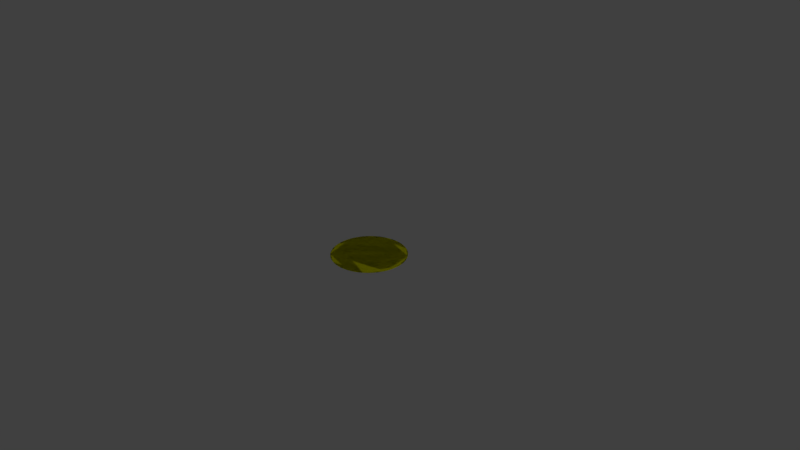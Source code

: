 # Source: disk_yellow.blend  (saved by Blender 2.79.0; exported with 4.5.12 LTS)
import bpy
from mathutils import Matrix  # noqa: F401  (used for matrix-valued properties, if any)

bpy.ops.wm.read_factory_settings(use_empty=True)
scene = bpy.context.scene
scene.name = 'Scene'

# ---- collections
col_collection_1 = bpy.data.collections.new('Collection 1'); scene.collection.children.link(col_collection_1)

# ---- materials (node trees are filled in below, after node groups)
mat_material_001 = bpy.data.materials.new('Material.001')
mat_material_001.alpha_threshold = 0.0
mat_material_001.use_transparent_shadow = False
mat_material_001.diffuse_color = (1.0, 1.0, 0.0, 1.0)
mat_material_001.specular_color = (0.0, 0.0, 1.0)
mat_material_001.roughness = 0.5

# ---- material node trees

# ---- world
world_world = bpy.data.worlds.new('World'); scene.world = world_world
world_world.color = (0.05088, 0.05088, 0.05088)
world_world.use_sun_shadow = False
world_world.sun_shadow_jitter_overblur = 0.0
world_world.cycles.sampling_method = 'MANUAL'

# ---- cameras
cam_camera = bpy.data.cameras.new('Camera')
cam_camera.clip_end = 100.0
cam_camera.lens = 35.0
cam_camera.sensor_width = 32.0
cam_camera.sensor_height = 18.0
cam_camera.ortho_scale = 7.314
cam_camera.dof.focus_distance = 0.0
cam_camera.dof.aperture_fstop = 128.0

# ---- lights
light_lamp = bpy.data.lights.new('Lamp', 'POINT')
light_lamp.transmission_factor = 0.0
light_lamp.cutoff_distance = 30.0
light_lamp.energy = 100.0
light_lamp.shadow_buffer_clip_start = 1.001
light_lamp.shadow_soft_size = 0.1
light_lamp.shadow_maximum_resolution = 0.006
light_lamp.use_absolute_resolution = True

# ---- meshes
me_cylinder = bpy.data.meshes.new('Cylinder')
me_cylinder.from_pydata([(0.0, 0.5, -0.025), (0.0, 0.5, 0.025), (0.0314, 0.499, -0.025), (0.0314, 0.499, 0.025), (0.06267, 0.4961, -0.025), (0.06267, 0.4961, 0.025), (0.09369, 0.4911, -0.025), (0.09369, 0.4911, 0.025), (0.1243, 0.4843, -0.025), (0.1243, 0.4843, 0.025), (0.1545, 0.4755, -0.025), (0.1545, 0.4755, 0.025), (0.1841, 0.4649, -0.025), (0.1841, 0.4649, 0.025), (0.2129, 0.4524, -0.025), (0.2129, 0.4524, 0.025), (0.2409, 0.4382, -0.025), (0.2409, 0.4382, 0.025), (0.2679, 0.4222, -0.025), (0.2679, 0.4222, 0.025), (0.2939, 0.4045, -0.025), (0.2939, 0.4045, 0.025), (0.3187, 0.3853, -0.025), (0.3187, 0.3853, 0.025), (0.3423, 0.3645, -0.025), (0.3423, 0.3645, 0.025), (0.3645, 0.3423, -0.025), (0.3645, 0.3423, 0.025), (0.3853, 0.3187, -0.025), (0.3853, 0.3187, 0.025), (0.4045, 0.2939, -0.025), (0.4045, 0.2939, 0.025), (0.4222, 0.2679, -0.025), (0.4222, 0.2679, 0.025), (0.4382, 0.2409, -0.025), (0.4382, 0.2409, 0.025), (0.4524, 0.2129, -0.025), (0.4524, 0.2129, 0.025), (0.4649, 0.1841, -0.025), (0.4649, 0.1841, 0.025), (0.4755, 0.1545, -0.025), (0.4755, 0.1545, 0.025), (0.4843, 0.1243, -0.025), (0.4843, 0.1243, 0.025), (0.4911, 0.09369, -0.025), (0.4911, 0.09369, 0.025), (0.4961, 0.06267, -0.025), (0.4961, 0.06267, 0.025), (0.499, 0.0314, -0.025), (0.499, 0.0314, 0.025), (0.5, -2.007e-07, -0.025), (0.5, -2.007e-07, 0.025), (0.499, -0.0314, -0.025), (0.499, -0.0314, 0.025), (0.4961, -0.06267, -0.025), (0.4961, -0.06267, 0.025), (0.4911, -0.09369, -0.025), (0.4911, -0.09369, 0.025), (0.4843, -0.1243, -0.025), (0.4843, -0.1243, 0.025), (0.4755, -0.1545, -0.025), (0.4755, -0.1545, 0.025), (0.4649, -0.1841, -0.025), (0.4649, -0.1841, 0.025), (0.4524, -0.2129, -0.025), (0.4524, -0.2129, 0.025), (0.4382, -0.2409, -0.025), (0.4382, -0.2409, 0.025), (0.4222, -0.2679, -0.025), (0.4222, -0.2679, 0.025), (0.4045, -0.2939, -0.025), (0.4045, -0.2939, 0.025), (0.3853, -0.3187, -0.025), (0.3853, -0.3187, 0.025), (0.3645, -0.3423, -0.025), (0.3645, -0.3423, 0.025), (0.3423, -0.3645, -0.025), (0.3423, -0.3645, 0.025), (0.3187, -0.3853, -0.025), (0.3187, -0.3853, 0.025), (0.2939, -0.4045, -0.025), (0.2939, -0.4045, 0.025), (0.2679, -0.4222, -0.025), (0.2679, -0.4222, 0.025), (0.2409, -0.4382, -0.025), (0.2409, -0.4382, 0.025), (0.2129, -0.4524, -0.025), (0.2129, -0.4524, 0.025), (0.1841, -0.4649, -0.025), (0.1841, -0.4649, 0.025), (0.1545, -0.4755, -0.025), (0.1545, -0.4755, 0.025), (0.1243, -0.4843, -0.025), (0.1243, -0.4843, 0.025), (0.09369, -0.4911, -0.025), (0.09369, -0.4911, 0.025), (0.06267, -0.4961, -0.025), (0.06267, -0.4961, 0.025), (0.03139, -0.499, -0.025), (0.03139, -0.499, 0.025), (-5.205e-07, -0.5, -0.025), (-5.205e-07, -0.5, 0.025), (-0.0314, -0.499, -0.025), (-0.0314, -0.499, 0.025), (-0.06267, -0.4961, -0.025), (-0.06267, -0.4961, 0.025), (-0.09369, -0.4911, -0.025), (-0.09369, -0.4911, 0.025), (-0.1243, -0.4843, -0.025), (-0.1243, -0.4843, 0.025), (-0.1545, -0.4755, -0.025), (-0.1545, -0.4755, 0.025), (-0.1841, -0.4649, -0.025), (-0.1841, -0.4649, 0.025), (-0.2129, -0.4524, -0.025), (-0.2129, -0.4524, 0.025), (-0.2409, -0.4382, -0.025), (-0.2409, -0.4382, 0.025), (-0.2679, -0.4222, -0.025), (-0.2679, -0.4222, 0.025), (-0.2939, -0.4045, -0.025), (-0.2939, -0.4045, 0.025), (-0.3187, -0.3853, -0.025), (-0.3187, -0.3853, 0.025), (-0.3423, -0.3645, -0.025), (-0.3423, -0.3645, 0.025), (-0.3645, -0.3423, -0.025), (-0.3645, -0.3423, 0.025), (-0.3853, -0.3187, -0.025), (-0.3853, -0.3187, 0.025), (-0.4045, -0.2939, -0.025), (-0.4045, -0.2939, 0.025), (-0.4222, -0.2679, -0.025), (-0.4222, -0.2679, 0.025), (-0.4382, -0.2409, -0.025), (-0.4382, -0.2409, 0.025), (-0.4524, -0.2129, -0.025), (-0.4524, -0.2129, 0.025), (-0.4649, -0.1841, -0.025), (-0.4649, -0.1841, 0.025), (-0.4755, -0.1545, -0.025), (-0.4755, -0.1545, 0.025), (-0.4843, -0.1243, -0.025), (-0.4843, -0.1243, 0.025), (-0.4911, -0.09369, -0.025), (-0.4911, -0.09369, 0.025), (-0.4961, -0.06267, -0.025), (-0.4961, -0.06267, 0.025), (-0.499, -0.03139, -0.025), (-0.499, -0.03139, 0.025), (-0.5, 7.212e-07, -0.025), (-0.5, 7.212e-07, 0.025), (-0.499, 0.0314, -0.025), (-0.499, 0.0314, 0.025), (-0.4961, 0.06267, -0.025), (-0.4961, 0.06267, 0.025), (-0.4911, 0.09369, -0.025), (-0.4911, 0.09369, 0.025), (-0.4843, 0.1243, -0.025), (-0.4843, 0.1243, 0.025), (-0.4755, 0.1545, -0.025), (-0.4755, 0.1545, 0.025), (-0.4649, 0.1841, -0.025), (-0.4649, 0.1841, 0.025), (-0.4524, 0.2129, -0.025), (-0.4524, 0.2129, 0.025), (-0.4382, 0.2409, -0.025), (-0.4382, 0.2409, 0.025), (-0.4222, 0.2679, -0.025), (-0.4222, 0.2679, 0.025), (-0.4045, 0.2939, -0.025), (-0.4045, 0.2939, 0.025), (-0.3853, 0.3187, -0.025), (-0.3853, 0.3187, 0.025), (-0.3645, 0.3423, -0.025), (-0.3645, 0.3423, 0.025), (-0.3423, 0.3645, -0.025), (-0.3423, 0.3645, 0.025), (-0.3187, 0.3853, -0.025), (-0.3187, 0.3853, 0.025), (-0.2939, 0.4045, -0.025), (-0.2939, 0.4045, 0.025), (-0.2679, 0.4222, -0.025), (-0.2679, 0.4222, 0.025), (-0.2409, 0.4382, -0.025), (-0.2409, 0.4382, 0.025), (-0.2129, 0.4524, -0.025), (-0.2129, 0.4524, 0.025), (-0.1841, 0.4649, -0.025), (-0.1841, 0.4649, 0.025), (-0.1545, 0.4755, -0.025), (-0.1545, 0.4755, 0.025), (-0.1243, 0.4843, -0.025), (-0.1243, 0.4843, 0.025), (-0.09369, 0.4911, -0.025), (-0.09369, 0.4911, 0.025), (-0.06267, 0.4961, -0.025), (-0.06267, 0.4961, 0.025), (-0.03139, 0.499, -0.025), (-0.03139, 0.499, 0.025)], [], [(0, 1, 3, 2), (2, 3, 5, 4), (4, 5, 7, 6), (6, 7, 9, 8), (8, 9, 11, 10), (10, 11, 13, 12), (12, 13, 15, 14), (14, 15, 17, 16), (16, 17, 19, 18), (18, 19, 21, 20), (20, 21, 23, 22), (22, 23, 25, 24), (24, 25, 27, 26), (26, 27, 29, 28), (28, 29, 31, 30), (30, 31, 33, 32), (32, 33, 35, 34), (34, 35, 37, 36), (36, 37, 39, 38), (38, 39, 41, 40), (40, 41, 43, 42), (42, 43, 45, 44), (44, 45, 47, 46), (46, 47, 49, 48), (48, 49, 51, 50), (50, 51, 53, 52), (52, 53, 55, 54), (54, 55, 57, 56), (56, 57, 59, 58), (58, 59, 61, 60), (60, 61, 63, 62), (62, 63, 65, 64), (64, 65, 67, 66), (66, 67, 69, 68), (68, 69, 71, 70), (70, 71, 73, 72), (72, 73, 75, 74), (74, 75, 77, 76), (76, 77, 79, 78), (78, 79, 81, 80), (80, 81, 83, 82), (82, 83, 85, 84), (84, 85, 87, 86), (86, 87, 89, 88), (88, 89, 91, 90), (90, 91, 93, 92), (92, 93, 95, 94), (94, 95, 97, 96), (96, 97, 99, 98), (98, 99, 101, 100), (100, 101, 103, 102), (102, 103, 105, 104), (104, 105, 107, 106), (106, 107, 109, 108), (108, 109, 111, 110), (110, 111, 113, 112), (112, 113, 115, 114), (114, 115, 117, 116), (116, 117, 119, 118), (118, 119, 121, 120), (120, 121, 123, 122), (122, 123, 125, 124), (124, 125, 127, 126), (126, 127, 129, 128), (128, 129, 131, 130), (130, 131, 133, 132), (132, 133, 135, 134), (134, 135, 137, 136), (136, 137, 139, 138), (138, 139, 141, 140), (140, 141, 143, 142), (142, 143, 145, 144), (144, 145, 147, 146), (146, 147, 149, 148), (148, 149, 151, 150), (150, 151, 153, 152), (152, 153, 155, 154), (154, 155, 157, 156), (156, 157, 159, 158), (158, 159, 161, 160), (160, 161, 163, 162), (162, 163, 165, 164), (164, 165, 167, 166), (166, 167, 169, 168), (168, 169, 171, 170), (170, 171, 173, 172), (172, 173, 175, 174), (174, 175, 177, 176), (176, 177, 179, 178), (178, 179, 181, 180), (180, 181, 183, 182), (182, 183, 185, 184), (184, 185, 187, 186), (186, 187, 189, 188), (188, 189, 191, 190), (190, 191, 193, 192), (192, 193, 195, 194), (194, 195, 197, 196), (3, 1, 199, 197, 195, 193, 191, 189, 187, 185, 183, 181, 179, 177, 175, 173, 171, 169, 167, 165, 163, 161, 159, 157, 155, 153, 151, 149, 147, 145, 143, 141, 139, 137, 135, 133, 131, 129, 127, 125, 123, 121, 119, 117, 115, 113, 111, 109, 107, 105, 103, 101, 99, 97, 95, 93, 91, 89, 87, 85, 83, 81, 79, 77, 75, 73, 71, 69, 67, 65, 63, 61, 59, 57, 55, 53, 51, 49, 47, 45, 43, 41, 39, 37, 35, 33, 31, 29, 27, 25, 23, 21, 19, 17, 15, 13, 11, 9, 7, 5), (196, 197, 199, 198), (198, 199, 1, 0), (0, 2, 4, 6, 8, 10, 12, 14, 16, 18, 20, 22, 24, 26, 28, 30, 32, 34, 36, 38, 40, 42, 44, 46, 48, 50, 52, 54, 56, 58, 60, 62, 64, 66, 68, 70, 72, 74, 76, 78, 80, 82, 84, 86, 88, 90, 92, 94, 96, 98, 100, 102, 104, 106, 108, 110, 112, 114, 116, 118, 120, 122, 124, 126, 128, 130, 132, 134, 136, 138, 140, 142, 144, 146, 148, 150, 152, 154, 156, 158, 160, 162, 164, 166, 168, 170, 172, 174, 176, 178, 180, 182, 184, 186, 188, 190, 192, 194, 196, 198)])
_uv = me_cylinder.uv_layers.new(name='UVMap')
_uv.uv.foreach_set('vector', [0.6824, 0.02514, 0.6824, 0.0001375, 0.6667, 0.0001375, 0.6667, 0.02514, 0.6667, 0.02514, 0.6667, 0.0001375, 0.651, 0.0001375, 0.651, 0.02514, 0.651, 0.02514, 0.651, 0.0001375, 0.6355, 0.0001375, 0.6355, 0.02514, 0.6355, 0.02514, 0.6355, 0.0001375, 0.6202, 0.0001375, 0.6202, 0.02514, 0.6202, 0.02514, 0.6202, 0.0001375, 0.6051, 0.0001375, 0.6051, 0.02514, 0.6051, 0.02514, 0.6051, 0.0001375, 0.5903, 0.0001375, 0.5903, 0.02514, 0.5903, 0.02514, 0.5903, 0.0001375, 0.5759, 0.0001375, 0.5759, 0.02514, 0.5759, 0.02514, 0.5759, 0.0001375, 0.5619, 0.0001375, 0.5619, 0.02514, 0.5619, 0.02514, 0.5619, 0.0001375, 0.5484, 0.0001375, 0.5484, 0.02514, 0.5484, 0.02514, 0.5484, 0.0001375, 0.5354, 0.0001375, 0.5354, 0.02514, 0.5354, 0.02514, 0.5354, 0.0001375, 0.523, 0.0001375, 0.523, 0.02514, 0.523, 0.02514, 0.523, 0.0001375, 0.5112, 0.0001375, 0.5112, 0.02514, 0.5112, 0.02514, 0.5112, 0.0001375, 0.5001, 0.0001375, 0.5001, 0.02514, 0.5001, 0.101, 0.5001, 0.07596, 0.5119, 0.07596, 0.5119, 0.101, 0.5119, 0.101, 0.5119, 0.07596, 0.5243, 0.07596, 0.5243, 0.101, 0.5243, 0.101, 0.5243, 0.07596, 0.5373, 0.07596, 0.5373, 0.101, 0.5373, 0.101, 0.5373, 0.07596, 0.5508, 0.07596, 0.5508, 0.101, 0.5508, 0.101, 0.5508, 0.07596, 0.5648, 0.07596, 0.5648, 0.101, 0.5648, 0.101, 0.5648, 0.07596, 0.5792, 0.07596, 0.5792, 0.101, 0.5792, 0.101, 0.5792, 0.07596, 0.594, 0.07596, 0.594, 0.101, 0.594, 0.101, 0.594, 0.07596, 0.6091, 0.07596, 0.6091, 0.101, 0.6091, 0.101, 0.6091, 0.07596, 0.6244, 0.07596, 0.6244, 0.101, 0.6244, 0.101, 0.6244, 0.07596, 0.6399, 0.07596, 0.6399, 0.101, 0.6399, 0.101, 0.6399, 0.07596, 0.6556, 0.07596, 0.6556, 0.101, 0.6556, 0.101, 0.6556, 0.07596, 0.6713, 0.07596, 0.6713, 0.101, 0.6713, 0.101, 0.6713, 0.07596, 0.687, 0.07596, 0.687, 0.101, 0.687, 0.101, 0.687, 0.07596, 0.7026, 0.07596, 0.7026, 0.101, 0.7026, 0.101, 0.7026, 0.07596, 0.7181, 0.07596, 0.7181, 0.101, 0.7181, 0.101, 0.7181, 0.07596, 0.7334, 0.07596, 0.7334, 0.101, 0.7334, 0.101, 0.7334, 0.07596, 0.7485, 0.07596, 0.7485, 0.101, 0.7485, 0.101, 0.7485, 0.07596, 0.7633, 0.07596, 0.7633, 0.101, 0.7633, 0.101, 0.7633, 0.07596, 0.7777, 0.07596, 0.7777, 0.101, 0.7777, 0.101, 0.7777, 0.07596, 0.7917, 0.07596, 0.7917, 0.101, 0.7917, 0.101, 0.7917, 0.07596, 0.8052, 0.07596, 0.8052, 0.101, 0.8052, 0.101, 0.8052, 0.07596, 0.8182, 0.07596, 0.8182, 0.101, 0.8182, 0.101, 0.8182, 0.07596, 0.8306, 0.07596, 0.8306, 0.101, 0.8306, 0.101, 0.8306, 0.07596, 0.8424, 0.07596, 0.8424, 0.101, 0.5001, 0.05041, 0.5001, 0.02541, 0.5112, 0.02541, 0.5112, 0.05041, 0.5112, 0.05041, 0.5112, 0.02541, 0.523, 0.02541, 0.523, 0.05041, 0.523, 0.05041, 0.523, 0.02541, 0.5354, 0.02541, 0.5354, 0.05041, 0.5354, 0.05041, 0.5354, 0.02541, 0.5484, 0.02541, 0.5484, 0.05041, 0.5484, 0.05041, 0.5484, 0.02541, 0.5619, 0.02541, 0.5619, 0.05041, 0.5619, 0.05041, 0.5619, 0.02541, 0.5759, 0.02541, 0.5759, 0.05041, 0.5759, 0.05041, 0.5759, 0.02541, 0.5903, 0.02541, 0.5903, 0.05041, 0.5903, 0.05041, 0.5903, 0.02541, 0.6051, 0.02541, 0.6051, 0.05041, 0.6051, 0.05041, 0.6051, 0.02541, 0.6202, 0.02541, 0.6202, 0.05041, 0.6202, 0.05041, 0.6202, 0.02541, 0.6355, 0.02541, 0.6355, 0.05041, 0.6355, 0.05041, 0.6355, 0.02541, 0.651, 0.02541, 0.651, 0.05041, 0.651, 0.05041, 0.651, 0.02541, 0.6667, 0.02541, 0.6667, 0.05041, 0.6667, 0.05041, 0.6667, 0.02541, 0.6824, 0.02541, 0.6824, 0.05041, 0.6824, 0.05041, 0.6824, 0.02541, 0.6981, 0.02541, 0.6981, 0.05041, 0.6981, 0.05041, 0.6981, 0.02541, 0.7137, 0.02541, 0.7137, 0.05041, 0.7137, 0.05041, 0.7137, 0.02541, 0.7292, 0.02541, 0.7292, 0.05041, 0.7292, 0.05041, 0.7292, 0.02541, 0.7445, 0.02541, 0.7445, 0.05041, 0.7445, 0.05041, 0.7445, 0.02541, 0.7596, 0.02541, 0.7596, 0.05041, 0.7596, 0.05041, 0.7596, 0.02541, 0.7744, 0.02541, 0.7744, 0.05041, 0.7744, 0.05041, 0.7744, 0.02541, 0.7888, 0.02541, 0.7888, 0.05041, 0.7888, 0.05041, 0.7888, 0.02541, 0.8028, 0.02541, 0.8028, 0.05041, 0.8028, 0.05041, 0.8028, 0.02541, 0.8163, 0.02541, 0.8163, 0.05041, 0.8163, 0.05041, 0.8163, 0.02541, 0.8293, 0.02541, 0.8293, 0.05041, 0.8293, 0.05041, 0.8293, 0.02541, 0.8417, 0.02541, 0.8417, 0.05041, 0.8417, 0.05041, 0.8417, 0.02541, 0.8535, 0.02541, 0.8535, 0.05041, 0.8535, 0.07568, 0.8535, 0.05068, 0.8424, 0.05068, 0.8424, 0.07568, 0.8424, 0.07568, 0.8424, 0.05068, 0.8306, 0.05068, 0.8306, 0.07568, 0.8306, 0.07568, 0.8306, 0.05068, 0.8182, 0.05068, 0.8182, 0.07568, 0.8182, 0.07568, 0.8182, 0.05068, 0.8052, 0.05068, 0.8052, 0.07568, 0.8052, 0.07568, 0.8052, 0.05068, 0.7917, 0.05068, 0.7917, 0.07568, 0.7917, 0.07568, 0.7917, 0.05068, 0.7777, 0.05068, 0.7777, 0.07568, 0.7777, 0.07568, 0.7777, 0.05068, 0.7633, 0.05068, 0.7633, 0.07568, 0.7633, 0.07568, 0.7633, 0.05068, 0.7485, 0.05068, 0.7485, 0.07568, 0.7485, 0.07568, 0.7485, 0.05068, 0.7334, 0.05068, 0.7334, 0.07568, 0.7334, 0.07568, 0.7334, 0.05068, 0.7181, 0.05068, 0.7181, 0.07568, 0.7181, 0.07568, 0.7181, 0.05068, 0.7026, 0.05068, 0.7026, 0.07568, 0.7026, 0.07568, 0.7026, 0.05068, 0.687, 0.05068, 0.687, 0.07568, 0.687, 0.07568, 0.687, 0.05068, 0.6713, 0.05068, 0.6713, 0.07568, 0.6713, 0.07568, 0.6713, 0.05068, 0.6556, 0.05068, 0.6556, 0.07568, 0.6556, 0.07568, 0.6556, 0.05068, 0.6399, 0.05068, 0.6399, 0.07568, 0.6399, 0.07568, 0.6399, 0.05068, 0.6244, 0.05068, 0.6244, 0.07568, 0.6244, 0.07568, 0.6244, 0.05068, 0.6091, 0.05068, 0.6091, 0.07568, 0.6091, 0.07568, 0.6091, 0.05068, 0.594, 0.05068, 0.594, 0.07568, 0.594, 0.07568, 0.594, 0.05068, 0.5792, 0.05068, 0.5792, 0.07568, 0.5792, 0.07568, 0.5792, 0.05068, 0.5648, 0.05068, 0.5648, 0.07568, 0.5648, 0.07568, 0.5648, 0.05068, 0.5508, 0.05068, 0.5508, 0.07568, 0.5508, 0.07568, 0.5508, 0.05068, 0.5373, 0.05068, 0.5373, 0.07568, 0.5373, 0.07568, 0.5373, 0.05068, 0.5243, 0.05068, 0.5243, 0.07568, 0.5243, 0.07568, 0.5243, 0.05068, 0.5119, 0.05068, 0.5119, 0.07568, 0.5119, 0.07568, 0.5119, 0.05068, 0.5001, 0.05068, 0.5001, 0.07568, 0.8646, 0.02514, 0.8646, 0.0001376, 0.8535, 0.0001376, 0.8535, 0.02514, 0.8535, 0.02514, 0.8535, 0.0001376, 0.8417, 0.0001376, 0.8417, 0.02514, 0.8417, 0.02514, 0.8417, 0.0001376, 0.8293, 0.0001375, 0.8293, 0.02514, 0.8293, 0.02514, 0.8293, 0.0001375, 0.8163, 0.0001375, 0.8163, 0.02514, 0.8163, 0.02514, 0.8163, 0.0001375, 0.8028, 0.0001375, 0.8028, 0.02514, 0.8028, 0.02514, 0.8028, 0.0001375, 0.7888, 0.0001375, 0.7888, 0.02514, 0.7888, 0.02514, 0.7888, 0.0001375, 0.7744, 0.0001375, 0.7744, 0.02514, 0.7744, 0.02514, 0.7744, 0.0001375, 0.7596, 0.0001375, 0.7596, 0.02514, 0.7596, 0.02514, 0.7596, 0.0001375, 0.7445, 0.0001375, 0.7445, 0.02514, 0.7445, 0.02514, 0.7445, 0.0001375, 0.7292, 0.0001375, 0.7292, 0.02514, 0.7292, 0.02514, 0.7292, 0.0001375, 0.7137, 0.0001375, 0.7137, 0.02514, 0.00994, 0.6803, 0.01479, 0.6653, 0.02057, 0.6507, 0.02726, 0.6365, 0.03483, 0.6227, 0.04324, 0.6095, 0.05247, 0.5968, 0.06248, 0.5847, 0.07323, 0.5732, 0.08468, 0.5625, 0.09678, 0.5525, 0.1095, 0.5432, 0.1227, 0.5348, 0.1365, 0.5273, 0.1507, 0.5206, 0.1653, 0.5148, 0.1803, 0.5099, 0.1955, 0.506, 0.2109, 0.5031, 0.2265, 0.5011, 0.2421, 0.5001, 0.2579, 0.5001, 0.2735, 0.5011, 0.2891, 0.5031, 0.3045, 0.506, 0.3197, 0.5099, 0.3347, 0.5148, 0.3493, 0.5206, 0.3635, 0.5273, 0.3773, 0.5348, 0.3905, 0.5432, 0.4032, 0.5525, 0.4153, 0.5625, 0.4268, 0.5732, 0.4375, 0.5847, 0.4475, 0.5968, 0.4568, 0.6095, 0.4652, 0.6227, 0.4727, 0.6365, 0.4794, 0.6507, 0.4852, 0.6653, 0.4901, 0.6803, 0.494, 0.6955, 0.4969, 0.7109, 0.4989, 0.7265, 0.4999, 0.7421, 0.4999, 0.7579, 0.4989, 0.7735, 0.4969, 0.7891, 0.494, 0.8045, 0.4901, 0.8197, 0.4852, 0.8347, 0.4794, 0.8493, 0.4727, 0.8635, 0.4652, 0.8773, 0.4568, 0.8905, 0.4475, 0.9032, 0.4375, 0.9153, 0.4268, 0.9268, 0.4153, 0.9375, 0.4032, 0.9475, 0.3905, 0.9568, 0.3773, 0.9652, 0.3635, 0.9727, 0.3493, 0.9794, 0.3347, 0.9852, 0.3197, 0.9901, 0.3045, 0.994, 0.2891, 0.9969, 0.2735, 0.9989, 0.2579, 0.9999, 0.2421, 0.9999, 0.2265, 0.9989, 0.2109, 0.9969, 0.1955, 0.994, 0.1803, 0.9901, 0.1653, 0.9852, 0.1507, 0.9794, 0.1365, 0.9727, 0.1227, 0.9652, 0.1095, 0.9568, 0.09678, 0.9475, 0.08468, 0.9375, 0.07323, 0.9268, 0.06248, 0.9153, 0.05247, 0.9032, 0.04324, 0.8905, 0.03483, 0.8773, 0.02726, 0.8635, 0.02057, 0.8493, 0.01479, 0.8347, 0.00994, 0.8197, 0.006035, 0.8045, 0.003092, 0.7891, 0.001124, 0.7735, 0.0001376, 0.7579, 0.0001375, 0.7421, 0.001124, 0.7265, 0.003092, 0.7109, 0.006035, 0.6955, 0.7137, 0.02514, 0.7137, 0.0001375, 0.6981, 0.0001375, 0.6981, 0.02514, 0.6981, 0.02514, 0.6981, 0.0001375, 0.6824, 0.0001375, 0.6824, 0.02514, 0.07323, 0.4268, 0.08468, 0.4375, 0.09678, 0.4475, 0.1095, 0.4568, 0.1227, 0.4652, 0.1365, 0.4727, 0.1507, 0.4794, 0.1653, 0.4852, 0.1803, 0.4901, 0.1955, 0.494, 0.2109, 0.4969, 0.2265, 0.4989, 0.2421, 0.4999, 0.2579, 0.4999, 0.2735, 0.4989, 0.2891, 0.4969, 0.3045, 0.494, 0.3197, 0.4901, 0.3347, 0.4852, 0.3493, 0.4794, 0.3635, 0.4727, 0.3773, 0.4652, 0.3905, 0.4568, 0.4032, 0.4475, 0.4153, 0.4375, 0.4268, 0.4268, 0.4375, 0.4153, 0.4475, 0.4032, 0.4568, 0.3905, 0.4652, 0.3773, 0.4727, 0.3635, 0.4794, 0.3493, 0.4852, 0.3347, 0.4901, 0.3197, 0.494, 0.3045, 0.4969, 0.2891, 0.4989, 0.2735, 0.4999, 0.2579, 0.4999, 0.2421, 0.4989, 0.2265, 0.4969, 0.2109, 0.494, 0.1955, 0.4901, 0.1803, 0.4852, 0.1653, 0.4794, 0.1507, 0.4727, 0.1365, 0.4652, 0.1227, 0.4568, 0.1095, 0.4475, 0.09678, 0.4375, 0.08468, 0.4268, 0.07323, 0.4153, 0.06248, 0.4032, 0.05247, 0.3905, 0.04324, 0.3773, 0.03483, 0.3635, 0.02726, 0.3493, 0.02057, 0.3347, 0.01479, 0.3197, 0.00994, 0.3045, 0.006035, 0.2891, 0.003092, 0.2735, 0.001124, 0.2579, 0.0001375, 0.2421, 0.0001375, 0.2265, 0.001124, 0.2109, 0.003092, 0.1955, 0.006035, 0.1803, 0.00994, 0.1653, 0.01479, 0.1507, 0.02057, 0.1365, 0.02726, 0.1227, 0.03483, 0.1095, 0.04324, 0.09678, 0.05247, 0.08468, 0.06248, 0.07323, 0.07323, 0.06248, 0.08468, 0.05247, 0.09678, 0.04324, 0.1095, 0.03483, 0.1227, 0.02726, 0.1365, 0.02057, 0.1507, 0.01479, 0.1653, 0.00994, 0.1803, 0.006035, 0.1955, 0.003092, 0.2109, 0.001124, 0.2265, 0.0001375, 0.2421, 0.0001376, 0.2579, 0.001124, 0.2735, 0.003092, 0.2891, 0.006035, 0.3045, 0.00994, 0.3197, 0.01479, 0.3347, 0.02057, 0.3493, 0.02726, 0.3635, 0.03483, 0.3773, 0.04324, 0.3905, 0.05247, 0.4032, 0.06248, 0.4153])
_ca = me_cylinder.color_attributes.new('Col', 'BYTE_COLOR', 'CORNER')
_ca.data.foreach_set('color', [1.0, 1.0, 1.0, 1.0, 1.0, 1.0, 1.0, 1.0, 1.0, 1.0, 1.0, 1.0, 1.0, 1.0, 1.0, 1.0, 1.0, 1.0, 1.0, 1.0, 1.0, 1.0, 1.0, 1.0, 1.0, 1.0, 1.0, 1.0, 1.0, 1.0, 1.0, 1.0, 1.0, 1.0, 1.0, 1.0, 1.0, 1.0, 1.0, 1.0, 1.0, 1.0, 1.0, 1.0, 1.0, 1.0, 1.0, 1.0, 1.0, 1.0, 1.0, 1.0, 1.0, 1.0, 1.0, 1.0, 1.0, 1.0, 1.0, 1.0, 1.0, 1.0, 1.0, 1.0, 1.0, 1.0, 1.0, 1.0, 1.0, 1.0, 1.0, 1.0, 1.0, 1.0, 1.0, 1.0, 1.0, 1.0, 1.0, 1.0, 1.0, 1.0, 1.0, 1.0, 1.0, 1.0, 1.0, 1.0, 1.0, 1.0, 1.0, 1.0, 1.0, 1.0, 1.0, 1.0, 1.0, 1.0, 1.0, 1.0, 1.0, 1.0, 1.0, 1.0, 1.0, 1.0, 1.0, 1.0, 1.0, 1.0, 1.0, 1.0, 1.0, 1.0, 1.0, 1.0, 1.0, 1.0, 1.0, 1.0, 1.0, 1.0, 1.0, 1.0, 1.0, 1.0, 1.0, 1.0, 1.0, 1.0, 1.0, 1.0, 1.0, 1.0, 1.0, 1.0, 1.0, 1.0, 1.0, 1.0, 1.0, 1.0, 1.0, 1.0, 1.0, 1.0, 1.0, 1.0, 1.0, 1.0, 1.0, 1.0, 1.0, 1.0, 1.0, 1.0, 1.0, 1.0, 1.0, 1.0, 1.0, 1.0, 1.0, 1.0, 1.0, 1.0, 1.0, 1.0, 1.0, 1.0, 1.0, 1.0, 1.0, 1.0, 1.0, 1.0, 1.0, 1.0, 1.0, 1.0, 1.0, 1.0, 1.0, 1.0, 1.0, 1.0, 1.0, 1.0, 1.0, 1.0, 1.0, 1.0, 1.0, 1.0, 1.0, 1.0, 1.0, 1.0, 1.0, 1.0, 1.0, 1.0, 1.0, 1.0, 1.0, 1.0, 1.0, 1.0, 1.0, 1.0, 1.0, 1.0, 1.0, 1.0, 1.0, 1.0, 1.0, 1.0, 1.0, 1.0, 1.0, 1.0, 1.0, 1.0, 1.0, 1.0, 1.0, 1.0, 1.0, 1.0, 1.0, 1.0, 1.0, 1.0, 1.0, 1.0, 1.0, 1.0, 1.0, 1.0, 1.0, 1.0, 1.0, 1.0, 1.0, 1.0, 1.0, 1.0, 1.0, 1.0, 1.0, 1.0, 1.0, 1.0, 1.0, 1.0, 1.0, 1.0, 1.0, 1.0, 1.0, 1.0, 1.0, 1.0, 1.0, 1.0, 1.0, 1.0, 1.0, 1.0, 1.0, 1.0, 1.0, 1.0, 1.0, 1.0, 1.0, 1.0, 1.0, 1.0, 1.0, 1.0, 1.0, 1.0, 1.0, 1.0, 1.0, 1.0, 1.0, 1.0, 1.0, 1.0, 1.0, 1.0, 1.0, 1.0, 1.0, 1.0, 1.0, 1.0, 1.0, 1.0, 1.0, 1.0, 1.0, 1.0, 1.0, 1.0, 1.0, 1.0, 1.0, 1.0, 1.0, 1.0, 1.0, 1.0, 1.0, 1.0, 1.0, 1.0, 1.0, 1.0, 1.0, 1.0, 1.0, 1.0, 1.0, 1.0, 1.0, 1.0, 1.0, 1.0, 1.0, 1.0, 1.0, 1.0, 1.0, 1.0, 1.0, 1.0, 1.0, 1.0, 1.0, 1.0, 1.0, 1.0, 1.0, 1.0, 1.0, 1.0, 1.0, 1.0, 1.0, 1.0, 1.0, 1.0, 1.0, 1.0, 1.0, 1.0, 1.0, 1.0, 1.0, 1.0, 1.0, 1.0, 1.0, 1.0, 1.0, 1.0, 1.0, 1.0, 1.0, 1.0, 1.0, 1.0, 1.0, 1.0, 1.0, 1.0, 1.0, 1.0, 1.0, 1.0, 1.0, 1.0, 1.0, 1.0, 1.0, 1.0, 1.0, 1.0, 1.0, 1.0, 1.0, 1.0, 1.0, 1.0, 1.0, 1.0, 1.0, 1.0, 1.0, 1.0, 1.0, 1.0, 1.0, 1.0, 1.0, 1.0, 1.0, 1.0, 1.0, 1.0, 1.0, 1.0, 1.0, 1.0, 1.0, 1.0, 1.0, 1.0, 1.0, 1.0, 1.0, 1.0, 1.0, 1.0, 1.0, 1.0, 1.0, 1.0, 1.0, 1.0, 1.0, 1.0, 1.0, 1.0, 1.0, 1.0, 1.0, 1.0, 1.0, 1.0, 1.0, 1.0, 1.0, 1.0, 1.0, 1.0, 1.0, 1.0, 1.0, 1.0, 1.0, 1.0, 1.0, 1.0, 1.0, 1.0, 1.0, 1.0, 1.0, 1.0, 1.0, 1.0, 1.0, 1.0, 1.0, 1.0, 1.0, 1.0, 1.0, 1.0, 1.0, 1.0, 1.0, 1.0, 1.0, 1.0, 1.0, 1.0, 1.0, 1.0, 1.0, 1.0, 1.0, 1.0, 1.0, 1.0, 1.0, 1.0, 1.0, 1.0, 1.0, 1.0, 1.0, 1.0, 1.0, 1.0, 1.0, 1.0, 1.0, 1.0, 1.0, 1.0, 1.0, 1.0, 1.0, 1.0, 1.0, 1.0, 1.0, 1.0, 1.0, 1.0, 1.0, 1.0, 1.0, 1.0, 1.0, 1.0, 1.0, 1.0, 1.0, 1.0, 1.0, 1.0, 1.0, 1.0, 1.0, 1.0, 1.0, 1.0, 1.0, 1.0, 1.0, 1.0, 1.0, 1.0, 1.0, 1.0, 1.0, 1.0, 1.0, 1.0, 1.0, 1.0, 1.0, 1.0, 1.0, 1.0, 1.0, 1.0, 1.0, 1.0, 1.0, 1.0, 1.0, 1.0, 1.0, 1.0, 1.0, 1.0, 1.0, 1.0, 1.0, 1.0, 1.0, 1.0, 1.0, 1.0, 1.0, 1.0, 1.0, 1.0, 1.0, 1.0, 1.0, 1.0, 1.0, 1.0, 1.0, 1.0, 1.0, 1.0, 1.0, 1.0, 1.0, 1.0, 1.0, 1.0, 1.0, 1.0, 1.0, 1.0, 1.0, 1.0, 1.0, 1.0, 1.0, 1.0, 1.0, 1.0, 1.0, 1.0, 1.0, 1.0, 1.0, 1.0, 1.0, 1.0, 1.0, 1.0, 1.0, 1.0, 1.0, 1.0, 1.0, 1.0, 1.0, 1.0, 1.0, 1.0, 1.0, 1.0, 1.0, 1.0, 1.0, 1.0, 1.0, 1.0, 1.0, 1.0, 1.0, 1.0, 1.0, 1.0, 1.0, 1.0, 1.0, 1.0, 1.0, 1.0, 1.0, 1.0, 1.0, 1.0, 1.0, 1.0, 1.0, 1.0, 1.0, 1.0, 1.0, 1.0, 1.0, 1.0, 1.0, 1.0, 1.0, 1.0, 1.0, 1.0, 1.0, 1.0, 1.0, 1.0, 1.0, 1.0, 1.0, 1.0, 1.0, 1.0, 1.0, 1.0, 1.0, 1.0, 1.0, 1.0, 1.0, 1.0, 1.0, 1.0, 1.0, 1.0, 1.0, 1.0, 1.0, 1.0, 1.0, 1.0, 1.0, 1.0, 1.0, 1.0, 1.0, 1.0, 1.0, 1.0, 1.0, 1.0, 1.0, 1.0, 1.0, 1.0, 1.0, 1.0, 1.0, 1.0, 1.0, 1.0, 1.0, 1.0, 1.0, 1.0, 1.0, 1.0, 1.0, 1.0, 1.0, 1.0, 1.0, 1.0, 1.0, 1.0, 1.0, 1.0, 1.0, 1.0, 1.0, 1.0, 1.0, 1.0, 1.0, 1.0, 1.0, 1.0, 1.0, 1.0, 1.0, 1.0, 1.0, 1.0, 1.0, 1.0, 1.0, 1.0, 1.0, 1.0, 1.0, 1.0, 1.0, 1.0, 1.0, 1.0, 1.0, 1.0, 1.0, 1.0, 1.0, 1.0, 1.0, 1.0, 1.0, 1.0, 1.0, 1.0, 1.0, 1.0, 1.0, 1.0, 1.0, 1.0, 1.0, 1.0, 1.0, 1.0, 1.0, 1.0, 1.0, 1.0, 1.0, 1.0, 1.0, 1.0, 1.0, 1.0, 1.0, 1.0, 1.0, 1.0, 1.0, 1.0, 1.0, 1.0, 1.0, 1.0, 1.0, 1.0, 1.0, 1.0, 1.0, 1.0, 1.0, 1.0, 1.0, 1.0, 1.0, 1.0, 1.0, 1.0, 1.0, 1.0, 1.0, 1.0, 1.0, 1.0, 1.0, 1.0, 1.0, 1.0, 1.0, 1.0, 1.0, 1.0, 1.0, 1.0, 1.0, 1.0, 1.0, 1.0, 1.0, 1.0, 1.0, 1.0, 1.0, 1.0, 1.0, 1.0, 1.0, 1.0, 1.0, 1.0, 1.0, 1.0, 1.0, 1.0, 1.0, 1.0, 1.0, 1.0, 1.0, 1.0, 1.0, 1.0, 1.0, 1.0, 1.0, 1.0, 1.0, 1.0, 1.0, 1.0, 1.0, 1.0, 1.0, 1.0, 1.0, 1.0, 1.0, 1.0, 1.0, 1.0, 1.0, 1.0, 1.0, 1.0, 1.0, 1.0, 1.0, 1.0, 1.0, 1.0, 1.0, 1.0, 1.0, 1.0, 1.0, 1.0, 1.0, 1.0, 1.0, 1.0, 1.0, 1.0, 1.0, 1.0, 1.0, 1.0, 1.0, 1.0, 1.0, 1.0, 1.0, 1.0, 1.0, 1.0, 1.0, 1.0, 1.0, 1.0, 1.0, 1.0, 1.0, 1.0, 1.0, 1.0, 1.0, 1.0, 1.0, 1.0, 1.0, 1.0, 1.0, 1.0, 1.0, 1.0, 1.0, 1.0, 1.0, 1.0, 1.0, 1.0, 1.0, 1.0, 1.0, 1.0, 1.0, 1.0, 1.0, 1.0, 1.0, 1.0, 1.0, 1.0, 1.0, 1.0, 1.0, 1.0, 1.0, 1.0, 1.0, 1.0, 1.0, 1.0, 1.0, 1.0, 1.0, 1.0, 1.0, 1.0, 1.0, 1.0, 1.0, 1.0, 1.0, 1.0, 1.0, 1.0, 1.0, 1.0, 1.0, 1.0, 1.0, 1.0, 1.0, 1.0, 1.0, 1.0, 1.0, 1.0, 1.0, 1.0, 1.0, 1.0, 1.0, 1.0, 1.0, 1.0, 1.0, 1.0, 1.0, 1.0, 1.0, 1.0, 1.0, 1.0, 1.0, 1.0, 1.0, 1.0, 1.0, 1.0, 1.0, 1.0, 1.0, 1.0, 1.0, 1.0, 1.0, 1.0, 1.0, 1.0, 1.0, 1.0, 1.0, 1.0, 1.0, 1.0, 1.0, 1.0, 1.0, 1.0, 1.0, 1.0, 1.0, 1.0, 1.0, 1.0, 1.0, 1.0, 1.0, 1.0, 1.0, 1.0, 1.0, 1.0, 1.0, 1.0, 1.0, 1.0, 1.0, 1.0, 1.0, 1.0, 1.0, 1.0, 1.0, 1.0, 1.0, 1.0, 1.0, 1.0, 1.0, 1.0, 1.0, 1.0, 1.0, 1.0, 1.0, 1.0, 1.0, 1.0, 1.0, 1.0, 1.0, 1.0, 1.0, 1.0, 1.0, 1.0, 1.0, 1.0, 1.0, 1.0, 1.0, 1.0, 1.0, 1.0, 1.0, 1.0, 1.0, 1.0, 1.0, 1.0, 1.0, 1.0, 1.0, 1.0, 1.0, 1.0, 1.0, 1.0, 1.0, 1.0, 1.0, 1.0, 1.0, 1.0, 1.0, 1.0, 1.0, 1.0, 1.0, 1.0, 1.0, 1.0, 1.0, 1.0, 1.0, 1.0, 1.0, 1.0, 1.0, 1.0, 1.0, 1.0, 1.0, 1.0, 1.0, 1.0, 1.0, 1.0, 1.0, 1.0, 1.0, 1.0, 1.0, 1.0, 1.0, 1.0, 1.0, 1.0, 1.0, 1.0, 1.0, 1.0, 1.0, 1.0, 1.0, 1.0, 1.0, 1.0, 1.0, 1.0, 1.0, 1.0, 1.0, 1.0, 1.0, 1.0, 1.0, 1.0, 1.0, 1.0, 1.0, 1.0, 1.0, 1.0, 1.0, 1.0, 1.0, 1.0, 1.0, 1.0, 1.0, 1.0, 1.0, 1.0, 1.0, 1.0, 1.0, 1.0, 1.0, 1.0, 1.0, 1.0, 1.0, 1.0, 1.0, 1.0, 1.0, 1.0, 1.0, 1.0, 1.0, 1.0, 1.0, 1.0, 1.0, 1.0, 1.0, 1.0, 1.0, 1.0, 1.0, 1.0, 1.0, 1.0, 1.0, 1.0, 1.0, 1.0, 1.0, 1.0, 1.0, 1.0, 1.0, 1.0, 1.0, 1.0, 1.0, 1.0, 1.0, 1.0, 1.0, 1.0, 1.0, 1.0, 1.0, 1.0, 1.0, 1.0, 1.0, 1.0, 1.0, 1.0, 1.0, 1.0, 1.0, 1.0, 1.0, 1.0, 1.0, 1.0, 1.0, 1.0, 1.0, 1.0, 1.0, 1.0, 1.0, 1.0, 1.0, 1.0, 1.0, 1.0, 1.0, 1.0, 1.0, 1.0, 1.0, 1.0, 1.0, 1.0, 1.0, 1.0, 1.0, 1.0, 1.0, 1.0, 1.0, 1.0, 1.0, 1.0, 1.0, 1.0, 1.0, 1.0, 1.0, 1.0, 1.0, 1.0, 1.0, 1.0, 1.0, 1.0, 1.0, 1.0, 1.0, 1.0, 1.0, 1.0, 1.0, 1.0, 1.0, 1.0, 1.0, 1.0, 1.0, 1.0, 1.0, 1.0, 1.0, 1.0, 1.0, 1.0, 1.0, 1.0, 1.0, 1.0, 1.0, 1.0, 1.0, 1.0, 1.0, 1.0, 1.0, 1.0, 1.0, 1.0, 1.0, 1.0, 1.0, 1.0, 1.0, 1.0, 1.0, 1.0, 1.0, 1.0, 1.0, 1.0, 1.0, 1.0, 1.0, 1.0, 1.0, 1.0, 1.0, 1.0, 1.0, 1.0, 1.0, 1.0, 1.0, 1.0, 1.0, 1.0, 1.0, 1.0, 1.0, 1.0, 1.0, 1.0, 1.0, 1.0, 1.0, 1.0, 1.0, 1.0, 1.0, 1.0, 1.0, 1.0, 1.0, 1.0, 1.0, 1.0, 1.0, 1.0, 1.0, 1.0, 1.0, 1.0, 1.0, 1.0, 1.0, 1.0, 1.0, 1.0, 1.0, 1.0, 1.0, 1.0, 1.0, 1.0, 1.0, 1.0, 1.0, 1.0, 1.0, 1.0, 1.0, 1.0, 1.0, 1.0, 1.0, 1.0, 1.0, 1.0, 1.0, 1.0, 1.0, 1.0, 1.0, 1.0, 1.0, 1.0, 1.0, 1.0, 1.0, 1.0, 1.0, 1.0, 1.0, 1.0, 1.0, 1.0, 1.0, 1.0, 1.0, 1.0, 1.0, 1.0, 1.0, 1.0, 1.0, 1.0, 1.0, 1.0, 1.0, 1.0, 1.0, 1.0, 1.0, 1.0, 1.0, 1.0, 1.0, 1.0, 1.0, 1.0, 1.0, 1.0, 1.0, 1.0, 1.0, 1.0, 1.0, 1.0, 1.0, 1.0, 1.0, 1.0, 1.0, 1.0, 1.0, 1.0, 1.0, 1.0, 1.0, 1.0, 1.0, 1.0, 1.0, 1.0, 1.0, 1.0, 1.0, 1.0, 1.0, 1.0, 1.0, 1.0, 1.0, 1.0, 1.0, 1.0, 1.0, 1.0, 1.0, 1.0, 1.0, 1.0, 1.0, 1.0, 1.0, 1.0, 1.0, 1.0, 1.0, 1.0, 1.0, 1.0, 1.0, 1.0, 1.0, 1.0, 1.0, 1.0, 1.0, 1.0, 1.0, 1.0, 1.0, 1.0, 1.0, 1.0, 1.0, 1.0, 1.0, 1.0, 1.0, 1.0, 1.0, 1.0, 1.0, 1.0, 1.0, 1.0, 1.0, 1.0, 1.0, 1.0, 1.0, 1.0, 1.0, 1.0, 1.0, 1.0, 1.0, 1.0, 1.0, 1.0, 1.0, 1.0, 1.0, 1.0, 1.0, 1.0, 1.0, 1.0, 1.0, 1.0, 1.0, 1.0, 1.0, 1.0, 1.0, 1.0, 1.0, 1.0, 1.0, 1.0, 1.0, 1.0, 1.0, 1.0, 1.0, 1.0, 1.0, 1.0, 1.0, 1.0, 1.0, 1.0, 1.0, 1.0, 1.0, 1.0, 1.0, 1.0, 1.0, 1.0, 1.0, 1.0, 1.0, 1.0, 1.0, 1.0, 1.0, 1.0, 1.0, 1.0, 1.0, 1.0, 1.0, 1.0, 1.0, 1.0, 1.0, 1.0, 1.0, 1.0, 1.0, 1.0, 1.0, 1.0, 1.0, 1.0, 1.0, 1.0, 1.0, 1.0, 1.0, 1.0, 1.0, 1.0, 1.0, 1.0, 1.0, 1.0, 1.0, 1.0, 1.0, 1.0, 1.0, 1.0, 1.0, 1.0, 1.0, 1.0, 1.0, 1.0, 1.0, 1.0, 1.0, 1.0, 1.0, 1.0, 1.0, 1.0, 1.0, 1.0, 1.0, 1.0, 1.0, 1.0, 1.0, 1.0, 1.0, 1.0, 1.0, 1.0, 1.0, 1.0, 1.0, 1.0, 1.0, 1.0, 1.0, 1.0, 1.0, 1.0, 1.0, 1.0, 1.0, 1.0, 1.0, 1.0, 1.0, 1.0, 1.0, 1.0, 1.0, 1.0, 1.0, 1.0, 1.0, 1.0, 1.0, 1.0, 1.0, 1.0, 1.0, 1.0, 1.0, 1.0, 1.0, 1.0, 1.0, 1.0, 1.0, 1.0, 1.0, 1.0, 1.0, 1.0, 1.0, 1.0, 1.0, 1.0, 1.0, 1.0, 1.0, 1.0, 1.0, 1.0, 1.0, 1.0, 1.0, 1.0, 1.0, 1.0, 1.0, 1.0, 1.0, 1.0, 1.0, 1.0, 1.0, 1.0, 1.0, 1.0, 1.0, 1.0, 1.0, 1.0, 1.0, 1.0, 1.0, 1.0, 1.0, 1.0, 1.0, 1.0, 1.0, 1.0, 1.0, 1.0, 1.0, 1.0, 1.0, 1.0, 1.0, 1.0, 1.0, 1.0, 1.0, 1.0, 1.0, 1.0, 1.0, 1.0, 1.0, 1.0, 1.0, 1.0, 1.0, 1.0, 1.0, 1.0, 1.0, 1.0, 1.0, 1.0, 1.0, 1.0, 1.0, 1.0, 1.0, 1.0, 1.0, 1.0, 1.0, 1.0, 1.0, 1.0, 1.0, 1.0, 1.0, 1.0, 1.0, 1.0, 1.0, 1.0, 1.0, 1.0, 1.0, 1.0, 1.0, 1.0, 1.0, 1.0, 1.0, 1.0, 1.0, 1.0, 1.0, 1.0, 1.0, 1.0, 1.0, 1.0, 1.0, 1.0, 1.0, 1.0, 1.0, 1.0, 1.0, 1.0, 1.0, 1.0, 1.0, 1.0, 1.0, 1.0, 1.0, 1.0, 1.0, 1.0, 1.0, 1.0, 1.0, 1.0, 1.0, 1.0, 1.0, 1.0, 1.0, 1.0, 1.0, 1.0, 1.0, 1.0, 1.0, 1.0, 1.0, 1.0, 1.0, 1.0, 1.0, 1.0, 1.0, 1.0, 1.0, 1.0, 1.0, 1.0, 1.0, 1.0, 1.0, 1.0, 1.0, 1.0, 1.0, 1.0, 1.0, 1.0, 1.0, 1.0, 1.0, 1.0, 1.0, 1.0, 1.0, 1.0, 1.0, 1.0, 1.0, 1.0, 1.0, 1.0, 1.0, 1.0, 1.0, 1.0, 1.0, 1.0, 1.0, 1.0, 1.0, 1.0, 1.0, 1.0, 1.0, 1.0, 1.0, 1.0, 1.0, 1.0, 1.0, 1.0, 1.0, 1.0, 1.0, 1.0, 1.0, 1.0, 1.0, 1.0, 1.0, 1.0, 1.0, 1.0, 1.0, 1.0, 1.0, 1.0, 1.0, 1.0, 1.0, 1.0, 1.0, 1.0, 1.0, 1.0, 1.0, 1.0, 1.0, 1.0, 1.0, 1.0, 1.0, 1.0, 1.0, 1.0, 1.0, 1.0, 1.0, 1.0, 1.0, 1.0, 1.0, 1.0, 1.0, 1.0, 1.0, 1.0, 1.0, 1.0, 1.0, 1.0, 1.0, 1.0, 1.0, 1.0, 1.0, 1.0, 1.0, 1.0, 1.0, 1.0, 1.0, 1.0, 1.0, 1.0, 1.0, 1.0, 1.0, 1.0, 1.0, 1.0, 1.0, 1.0, 1.0, 1.0, 1.0, 1.0, 1.0, 1.0, 1.0, 1.0, 1.0, 1.0, 1.0, 1.0, 1.0, 1.0, 1.0, 1.0, 1.0, 1.0, 1.0, 1.0, 1.0, 1.0, 1.0, 1.0, 1.0, 1.0, 1.0, 1.0, 1.0, 1.0, 1.0, 1.0, 1.0, 1.0, 1.0, 1.0, 1.0, 1.0, 1.0, 1.0, 1.0, 1.0, 1.0, 1.0, 1.0, 1.0, 1.0, 1.0, 1.0, 1.0, 1.0, 1.0, 1.0, 1.0, 1.0, 1.0, 1.0, 1.0, 1.0, 1.0, 1.0, 1.0, 1.0, 1.0, 1.0, 1.0, 1.0, 1.0, 1.0, 1.0, 1.0, 1.0, 1.0, 1.0, 1.0, 1.0, 1.0, 1.0, 1.0, 1.0, 1.0, 1.0, 1.0, 1.0, 1.0, 1.0, 1.0, 1.0, 1.0, 1.0, 1.0, 1.0, 1.0, 1.0, 1.0, 1.0, 1.0, 1.0, 1.0, 1.0, 1.0, 1.0, 1.0, 1.0, 1.0, 1.0, 1.0, 1.0, 1.0, 1.0, 1.0, 1.0, 1.0, 1.0, 1.0, 1.0, 1.0, 1.0, 1.0, 1.0, 1.0, 1.0, 1.0, 1.0, 1.0, 1.0, 1.0, 1.0, 1.0, 1.0, 1.0, 1.0, 1.0, 1.0, 1.0, 1.0, 1.0, 1.0, 1.0, 1.0, 1.0, 1.0, 1.0, 1.0, 1.0, 1.0, 1.0, 1.0, 1.0, 1.0, 1.0, 1.0, 1.0, 1.0, 1.0, 1.0, 1.0, 1.0, 1.0, 1.0, 1.0, 1.0, 1.0, 1.0, 1.0, 1.0, 1.0, 1.0, 1.0, 1.0, 1.0, 1.0, 1.0, 1.0, 1.0, 1.0, 1.0, 1.0, 1.0, 1.0, 1.0, 1.0, 1.0, 1.0, 1.0, 1.0, 1.0, 1.0, 1.0, 1.0, 1.0, 1.0, 1.0, 1.0, 1.0, 1.0, 1.0, 1.0, 1.0, 1.0, 1.0, 1.0, 1.0, 1.0, 1.0, 1.0, 1.0, 1.0, 1.0, 1.0, 1.0, 1.0, 1.0, 1.0, 1.0, 1.0, 1.0, 1.0, 1.0, 1.0, 1.0, 1.0, 1.0, 1.0, 1.0, 1.0, 1.0, 1.0, 1.0, 1.0, 1.0, 1.0, 1.0, 1.0, 1.0, 1.0, 1.0, 1.0, 1.0, 1.0, 1.0, 1.0, 1.0, 1.0, 1.0, 1.0, 1.0, 1.0, 1.0, 1.0, 1.0, 1.0, 1.0, 1.0, 1.0, 1.0, 1.0, 1.0, 1.0, 1.0, 1.0, 1.0, 1.0, 1.0, 1.0, 1.0, 1.0, 1.0, 1.0, 1.0, 1.0, 1.0, 1.0, 1.0, 1.0, 1.0, 1.0, 1.0, 1.0, 1.0, 1.0, 1.0, 1.0, 1.0, 1.0, 1.0, 1.0, 1.0, 1.0, 1.0, 1.0, 1.0, 1.0, 1.0, 1.0, 1.0, 1.0, 1.0, 1.0, 1.0, 1.0, 1.0, 1.0, 1.0, 1.0, 1.0, 1.0, 1.0, 1.0, 1.0, 1.0, 1.0, 1.0, 1.0, 1.0, 1.0, 1.0, 1.0, 1.0, 1.0, 1.0, 1.0, 1.0, 1.0, 1.0, 1.0, 1.0, 1.0, 1.0, 1.0, 1.0, 1.0, 1.0, 1.0, 1.0, 1.0, 1.0, 1.0, 1.0, 1.0, 1.0, 1.0, 1.0, 1.0, 1.0, 1.0, 1.0, 1.0, 1.0, 1.0, 1.0, 1.0, 1.0, 1.0, 1.0, 1.0, 1.0, 1.0, 1.0, 1.0, 1.0, 1.0, 1.0, 1.0, 1.0, 1.0, 1.0, 1.0, 1.0, 1.0, 1.0, 1.0, 1.0, 1.0, 1.0, 1.0, 1.0, 1.0, 1.0, 1.0, 1.0, 1.0, 1.0, 1.0, 1.0, 1.0, 1.0, 1.0, 1.0, 1.0, 1.0, 1.0, 1.0, 1.0, 1.0, 1.0, 1.0, 1.0, 1.0, 1.0, 1.0, 1.0, 1.0, 1.0, 1.0, 1.0, 1.0, 1.0, 1.0, 1.0, 1.0, 1.0, 1.0, 1.0, 1.0, 1.0, 1.0, 1.0, 1.0, 1.0, 1.0, 1.0, 1.0, 1.0, 1.0, 1.0, 1.0, 1.0, 1.0, 1.0, 1.0, 1.0, 1.0, 1.0, 1.0, 1.0, 1.0, 1.0, 1.0, 1.0, 1.0, 1.0, 1.0, 1.0, 1.0, 1.0, 1.0, 1.0, 1.0, 1.0, 1.0, 1.0])
me_cylinder.materials.append(mat_material_001)
me_cylinder.use_remesh_preserve_volume = False
me_cylinder.use_remesh_preserve_attributes = False
me_cylinder.use_mirror_vertex_groups = False
me_cylinder.update()

# ---- objects
ob_cylinder = bpy.data.objects.new('Cylinder', me_cylinder)
ob_lamp = bpy.data.objects.new('Lamp', light_lamp)
ob_camera = bpy.data.objects.new('Camera', cam_camera)

# ---- transforms, parenting, visibility, modifiers, constraints
ob_cylinder.location = (0.0, 0.0, 0.0)
ob_cylinder.scale = (1.0, 1.0, 2e-06)
ob_cylinder.color = (1.0, 0.0, 0.0, 1.0)
ob_cylinder.display_type = 'SOLID'
ob_cylinder.display_bounds_type = 'CYLINDER'
ob_cylinder.show_transparent = True
ob_cylinder.lineart.crease_threshold = 0.0
ob_lamp.location = (4.076, 1.005, 5.904)
ob_lamp.rotation_euler = (0.6503, 0.05522, 1.866)
ob_lamp.lock_rotations_4d = False
ob_lamp.empty_display_type = 'ARROWS'
ob_lamp.color = (0.0, 0.0, 0.0, 0.0)
ob_lamp.lineart.crease_threshold = 0.0
ob_camera.location = (7.481, -6.508, 5.344)
ob_camera.rotation_euler = (1.109, 0.0, 0.8149)
ob_camera.lock_rotations_4d = False
ob_camera.empty_display_type = 'ARROWS'
ob_camera.color = (0.0, 0.0, 0.0, 0.0)
ob_camera.display_type = 'WIRE'
ob_camera.lineart.crease_threshold = 0.0

# ---- collection membership
col_collection_1.objects.link(ob_cylinder)
col_collection_1.objects.link(ob_lamp)
col_collection_1.objects.link(ob_camera)

# ---- scene / render settings (as saved in the file)
scene.camera = ob_camera
scene.frame_start = 1; scene.frame_end = 250; scene.frame_set(1)
scene.render.engine = 'BLENDER_EEVEE_NEXT'
scene.render.resolution_percentage = 50
scene.render.dither_intensity = 0.0
scene.cycles.use_denoising = False
scene.cycles.samples = 128
scene.cycles.sampling_pattern = 'TABULATED_SOBOL'
scene.cycles.use_adaptive_sampling = False
scene.cycles.use_light_tree = False
scene.cycles.blur_glossy = 0.0
scene.cycles.sample_clamp_indirect = 0.0
scene.view_settings.view_transform = 'Standard'
bpy.context.view_layer.update()

